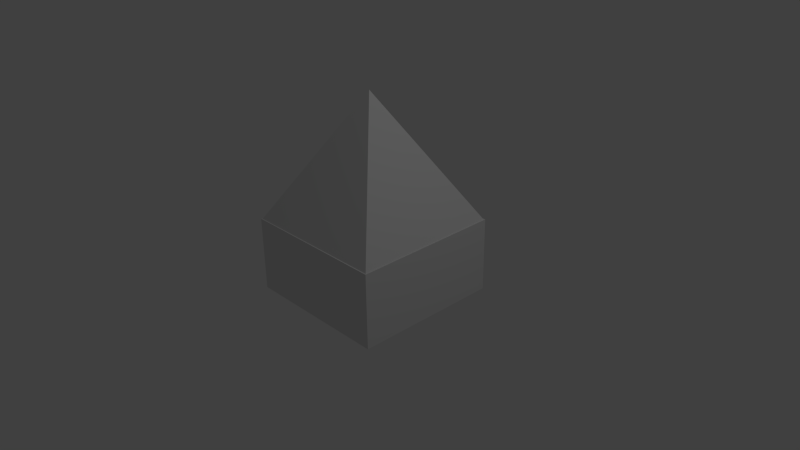 # Source: house.blend  (saved by Blender 2.70.0; exported with 4.5.12 LTS)
import bpy
from mathutils import Matrix  # noqa: F401  (used for matrix-valued properties, if any)

bpy.ops.wm.read_factory_settings(use_empty=True)
scene = bpy.context.scene
scene.name = 'Scene'

# ---- collections
col_collection_1 = bpy.data.collections.new('Collection 1'); scene.collection.children.link(col_collection_1)

# ---- materials (node trees are filled in below, after node groups)
mat_material = bpy.data.materials.new('Material')
mat_material.alpha_threshold = 0.0
mat_material.use_transparent_shadow = False
mat_material.roughness = 0.5
mat_material.line_color = (0.0, 0.0, 0.0, 1.0)

# ---- material node trees

# ---- world
world_world = bpy.data.worlds.new('World'); scene.world = world_world
world_world.color = (0.05088, 0.05088, 0.05088)
world_world.use_sun_shadow = False
world_world.sun_shadow_jitter_overblur = 0.0
world_world.cycles.sampling_method = 'MANUAL'
world_world.cycles.sample_map_resolution = 256

# ---- cameras
cam_camera = bpy.data.cameras.new('Camera')
cam_camera.clip_end = 100.0
cam_camera.lens = 35.0
cam_camera.sensor_width = 32.0
cam_camera.sensor_height = 18.0
cam_camera.ortho_scale = 7.314
cam_camera.dof.focus_distance = 0.0
cam_camera.dof.aperture_fstop = 128.0

# ---- lights
light_lamp = bpy.data.lights.new('Lamp', 'POINT')
light_lamp.transmission_factor = 0.0
light_lamp.cutoff_distance = 30.0
light_lamp.energy = 100.0
light_lamp.shadow_buffer_clip_start = 1.001
light_lamp.shadow_soft_size = 0.1
light_lamp.shadow_maximum_resolution = 0.006
light_lamp.use_absolute_resolution = True
light_lamp.cycles.use_multiple_importance_sampling = False

# ---- meshes
me_cone_001 = bpy.data.meshes.new('Cone.001')
me_cone_001.from_pydata([(0.0, 1.0, -1.0), (1.0, -4.371e-08, -1.0), (-8.742e-08, -1.0, -1.0), (0.0, 0.0, 1.0), (-1.0, 1.192e-08, -1.0)], [], [(2, 3, 4), (0, 3, 1), (4, 3, 0), (1, 3, 2), (0, 1, 2, 4)])
_uv = me_cone_001.uv_layers.new(name='UVMap')
_uv.uv.foreach_set('vector', [0.966, 0.5002, 0.7995, 0.9998, 0.6329, 0.5002, 0.6325, 0.1055, 0.3166, 0.5268, 0.3166, 0.0001965, 0.3162, 0.1055, 0.0001965, 0.5268, 0.0001965, 0.0001965, 0.966, 0.0001966, 0.7995, 0.4998, 0.6329, 0.0001965, 0.3333, 0.5272, 0.3333, 0.8603, 0.0001965, 0.8603, 0.0001965, 0.5272])
me_cone_001.use_remesh_preserve_volume = False
me_cone_001.use_remesh_preserve_attributes = False
me_cone_001.use_mirror_vertex_groups = False
me_cone_001.update()
me_cube = bpy.data.meshes.new('Cube')
me_cube.from_pydata([(1.0, 1.0, -1.0), (1.0, -1.0, -1.0), (-1.0, -1.0, -1.0), (-1.0, 1.0, -1.0), (1.0, 1.0, 1.0), (1.0, -1.0, 1.0), (-1.0, -1.0, 1.0), (-1.0, 1.0, 1.0)], [], [(0, 1, 2, 3), (4, 7, 6, 5), (0, 4, 5, 1), (1, 5, 6, 2), (2, 6, 7, 3), (4, 0, 3, 7)])
_uv = me_cube.uv_layers.new(name='UVMap')
_uv.uv.foreach_set('vector', [0.6665, 0.6665, 0.3335, 0.6665, 0.3335, 0.3335, 0.6665, 0.3335, 0.3331, 0.3331, 0.0001998, 0.3331, 0.0001998, 0.0001999, 0.3331, 0.0001998, 0.9998, 0.3335, 0.9998, 0.6665, 0.6669, 0.6665, 0.6669, 0.3335, 0.9998, 0.0001998, 0.9998, 0.3331, 0.6669, 0.3331, 0.6669, 0.0001998, 0.3335, 0.3331, 0.3335, 0.0001998, 0.6665, 0.0001998, 0.6665, 0.3331, 0.3331, 0.3335, 0.3331, 0.6665, 0.0001999, 0.6665, 0.0001998, 0.3335])
me_cube.materials.append(mat_material)
me_cube.use_remesh_preserve_volume = False
me_cube.use_remesh_preserve_attributes = False
me_cube.use_mirror_vertex_groups = False
me_cube.update()

# ---- objects
ob_cone = bpy.data.objects.new('Cone', me_cone_001)
ob_cube = bpy.data.objects.new('Cube', me_cube)
ob_lamp = bpy.data.objects.new('Lamp', light_lamp)
ob_camera = bpy.data.objects.new('Camera', cam_camera)

# ---- transforms, parenting, visibility, modifiers, constraints
ob_cone.location = (0.0, 0.0, 1.343)
ob_cone.rotation_euler = (0.0, 0.0, 0.7854)
ob_cone.scale = (1.4, 1.4, 0.85)
ob_cone.lineart.crease_threshold = 0.0
ob_cube.location = (0.0, 0.0, 0.0)
ob_cube.scale = (1.0, 1.0, 0.5)
ob_cube.lock_rotations_4d = False
ob_cube.empty_display_type = 'ARROWS'
ob_cube.lineart.crease_threshold = 0.0
ob_lamp.location = (4.076, 1.005, 5.904)
ob_lamp.rotation_euler = (0.6503, 0.05522, 1.866)
ob_lamp.lock_rotations_4d = False
ob_lamp.empty_display_type = 'ARROWS'
ob_lamp.color = (0.0, 0.0, 0.0, 0.0)
ob_lamp.lineart.crease_threshold = 0.0
ob_camera.location = (7.481, -6.508, 5.344)
ob_camera.rotation_euler = (1.109, 0.01082, 0.8149)
ob_camera.lock_rotations_4d = False
ob_camera.empty_display_type = 'ARROWS'
ob_camera.color = (0.0, 0.0, 0.0, 0.0)
ob_camera.display_type = 'WIRE'
ob_camera.lineart.crease_threshold = 0.0

# ---- collection membership
col_collection_1.objects.link(ob_cone)
col_collection_1.objects.link(ob_cube)
col_collection_1.objects.link(ob_lamp)
col_collection_1.objects.link(ob_camera)

# ---- scene / render settings (as saved in the file)
scene.camera = ob_camera
scene.frame_start = 1; scene.frame_end = 250; scene.frame_set(1)
scene.render.engine = 'BLENDER_EEVEE_NEXT'
scene.render.resolution_percentage = 50
scene.render.dither_intensity = 0.0
scene.cycles.use_denoising = False
scene.cycles.samples = 10
scene.cycles.sampling_pattern = 'TABULATED_SOBOL'
scene.cycles.light_sampling_threshold = 0.0
scene.cycles.use_adaptive_sampling = False
scene.cycles.use_light_tree = False
scene.cycles.blur_glossy = 0.0
scene.cycles.volume_bounces = 1
scene.cycles.pixel_filter_type = 'GAUSSIAN'
scene.cycles.sample_clamp_indirect = 0.0
scene.view_settings.view_transform = 'Standard'
bpy.context.view_layer.update()
